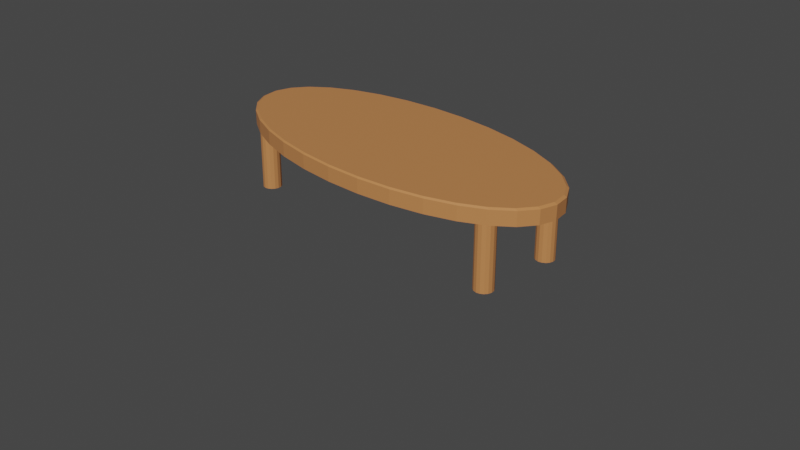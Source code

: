 # Source: Coffee_Table_oval_UV.blend  (saved by Blender 2.80.75; exported with 4.5.12 LTS)
import bpy
from mathutils import Matrix  # noqa: F401  (used for matrix-valued properties, if any)

bpy.ops.wm.read_factory_settings(use_empty=True)
scene = bpy.context.scene
scene.name = 'Scene'

# ---- collections
col_collection = bpy.data.collections.new('Collection'); scene.collection.children.link(col_collection)

# ---- materials (node trees are filled in below, after node groups)
mat_medium_wood = bpy.data.materials.new('Medium Wood')
mat_medium_wood.preview_render_type = 'CUBE'
mat_outline = bpy.data.materials.new('Outline')
mat_outline.use_backface_culling = True

# ---- material node trees
mat_medium_wood.use_nodes = True; mat_medium_wood.node_tree.nodes.clear()
_N = mat_medium_wood.node_tree.nodes; _L = mat_medium_wood.node_tree.links
n0 = _N.new('ShaderNodeOutputMaterial'); n0.name = 'Material Output'; n0.location = (421, 343)
n0.target = 'CYCLES'
n1 = _N.new('ShaderNodeBsdfPrincipled'); n1.name = 'Principled BSDF'; n1.location = (104, 337)
n1.distribution = 'GGX'
n1.subsurface_method = 'RANDOM_WALK_SKIN'
n1.inputs[0].default_value = (0.552, 0.2232, 0.07619, 1.0)
n1.inputs[3].default_value = 1.45
n1.inputs[27].default_value = (0.0, 0.0, 0.0, 1.0)
n1.inputs[28].default_value = 1.0
n2 = _N.new('ShaderNodeOutputMaterial'); n2.name = 'Material Output.001'; n2.location = (0, 0)
n2.target = 'EEVEE'
n3 = _N.new('ShaderNodeMixShader'); n3.name = 'Mix Shader'; n3.location = (0, 0)
n3.label = 'Disable Shadow'
n3.hide = True
n4 = _N.new('ShaderNodeLightPath'); n4.name = 'Light Path'; n4.location = (0, 0)
n4.hide = True
n5 = _N.new('ShaderNodeBsdfTransparent'); n5.name = 'Transparent BSDF'; n5.location = (0, 0)
n5.hide = True
_L.new(n1.outputs[0], n0.inputs[0])
_L.new(n1.outputs[0], n3.inputs[1])
_L.new(n3.outputs[0], n2.inputs[0])
_L.new(n4.outputs[1], n3.inputs[0])
_L.new(n5.outputs[0], n3.inputs[2])
n0.is_active_output = True
mat_outline.use_nodes = True; mat_outline.node_tree.nodes.clear()
_N = mat_outline.node_tree.nodes; _L = mat_outline.node_tree.links
n0 = _N.new('ShaderNodeOutputMaterial'); n0.name = 'Material Output'; n0.location = (300, 300)
n0.target = 'CYCLES'
n1 = _N.new('ShaderNodeEmission'); n1.name = 'Emission'; n1.location = (10, 300)
n1.inputs[0].default_value = (0.016, 0.01444, 0.03434, 1.0)
n2 = _N.new('ShaderNodeOutputMaterial'); n2.name = 'Material Output.001'; n2.location = (0, 0)
n2.target = 'EEVEE'
n3 = _N.new('ShaderNodeMixShader'); n3.name = 'Mix Shader'; n3.location = (0, 0)
n3.label = 'Disable Shadow'
n3.hide = True
n4 = _N.new('ShaderNodeLightPath'); n4.name = 'Light Path'; n4.location = (0, 0)
n4.hide = True
n5 = _N.new('ShaderNodeBsdfTransparent'); n5.name = 'Transparent BSDF'; n5.location = (0, 0)
n5.hide = True
_L.new(n1.outputs[0], n0.inputs[0])
_L.new(n1.outputs[0], n3.inputs[1])
_L.new(n3.outputs[0], n2.inputs[0])
_L.new(n4.outputs[1], n3.inputs[0])
_L.new(n5.outputs[0], n3.inputs[2])
n0.is_active_output = True

# ---- world
world_world = bpy.data.worlds.new('World'); scene.world = world_world
world_world.use_nodes = True; world_world.node_tree.nodes.clear()
_N = world_world.node_tree.nodes; _L = world_world.node_tree.links
n0 = _N.new('ShaderNodeOutputWorld'); n0.name = 'World Output'; n0.location = (300, 300)
n1 = _N.new('ShaderNodeBackground'); n1.name = 'Background'; n1.location = (10, 300)
n1.inputs[0].default_value = (0.05088, 0.05088, 0.05088, 1.0)
_L.new(n1.outputs[0], n0.inputs[0])
n0.is_active_output = True
world_world.color = (0.05088, 0.05088, 0.05088)
world_world.use_sun_shadow = False
world_world.sun_shadow_jitter_overblur = 0.0

# ---- cameras
cam_camera = bpy.data.cameras.new('Camera')
cam_camera.clip_end = 100.0
cam_camera.ortho_scale = 7.314

# ---- meshes
me_plane_013 = bpy.data.meshes.new('Plane.013')
me_plane_013.from_pydata([(-1.434, 0.4471, 0.08197), (-1.434, 0.4471, 0.6867), (-1.442, 0.4084, 0.08197), (-1.442, 0.4084, 0.6867), (-1.464, 0.3756, 0.08197), (-1.464, 0.3756, 0.6867), (-1.496, 0.3537, 0.08197), (-1.496, 0.3537, 0.6867), (-1.535, 0.346, 0.08197), (-1.535, 0.346, 0.6867), (-1.574, 0.3537, 0.08197), (-1.574, 0.3537, 0.6867), (-1.607, 0.3756, 0.08197), (-1.607, 0.3756, 0.6867), (-1.628, 0.4084, 0.08197), (-1.628, 0.4084, 0.6867), (-1.636, 0.4471, 0.08197), (-1.636, 0.4471, 0.6867), (-1.628, 0.4858, 0.08197), (-1.628, 0.4858, 0.6867), (-1.607, 0.5186, 0.08197), (-1.607, 0.5186, 0.6867), (-1.574, 0.5405, 0.08197), (-1.574, 0.5405, 0.6867), (-1.535, 0.5482, 0.08197), (-1.535, 0.5482, 0.6867), (-1.496, 0.5405, 0.08197), (-1.496, 0.5405, 0.6867), (-1.464, 0.5186, 0.08197), (-1.464, 0.5186, 0.6867), (-1.442, 0.4858, 0.08197), (-1.442, 0.4858, 0.6867), (-1.434, -0.4265, 0.08197), (-1.434, -0.4265, 0.6867), (-1.442, -0.4652, 0.08197), (-1.442, -0.4652, 0.6867), (-1.464, -0.498, 0.08197), (-1.464, -0.498, 0.6867), (-1.496, -0.5199, 0.08197), (-1.496, -0.5199, 0.6867), (-1.535, -0.5276, 0.08197), (-1.535, -0.5276, 0.6867), (-1.574, -0.5199, 0.08197), (-1.574, -0.5199, 0.6867), (-1.607, -0.498, 0.08197), (-1.607, -0.498, 0.6867), (-1.628, -0.4652, 0.08197), (-1.628, -0.4652, 0.6867), (-1.636, -0.4265, 0.08197), (-1.636, -0.4265, 0.6867), (-1.628, -0.3878, 0.08197), (-1.628, -0.3878, 0.6867), (-1.607, -0.355, 0.08197), (-1.607, -0.355, 0.6867), (-1.574, -0.3331, 0.08197), (-1.574, -0.3331, 0.6867), (-1.535, -0.3254, 0.08197), (-1.535, -0.3254, 0.6867), (-1.496, -0.3331, 0.08197), (-1.496, -0.3331, 0.6867), (-1.464, -0.355, 0.08197), (-1.464, -0.355, 0.6867), (-1.442, -0.3878, 0.08197), (-1.442, -0.3878, 0.6867), (1.651, -0.3878, 3.546e-06), (1.629, -0.355, 3.546e-06), (1.596, -0.3331, 3.546e-06), (1.558, -0.3254, 3.546e-06), (1.519, -0.3331, 3.546e-06), (1.486, -0.355, 3.546e-06), (1.464, -0.3878, 3.546e-06), (1.457, -0.4265, 3.546e-06), (1.464, -0.4652, 3.546e-06), (1.486, -0.498, 3.546e-06), (1.519, -0.5199, 3.546e-06), (1.558, -0.5276, 3.546e-06), (1.596, -0.5199, 3.546e-06), (1.629, -0.498, 3.546e-06), (1.651, -0.4652, 3.546e-06), (1.659, -0.4265, 3.546e-06), (1.651, 0.4621, 3.546e-06), (1.629, 0.4949, 3.546e-06), (1.596, 0.5168, 3.546e-06), (1.558, 0.5245, 3.546e-06), (1.519, 0.5168, 3.546e-06), (1.486, 0.4949, 3.546e-06), (1.464, 0.4621, 3.546e-06), (1.457, 0.4234, 3.546e-06), (1.464, 0.3847, 3.546e-06), (1.486, 0.3519, 3.546e-06), (1.519, 0.33, 3.546e-06), (1.558, 0.3223, 3.546e-06), (1.596, 0.33, 3.546e-06), (1.629, 0.3519, 3.546e-06), (1.651, 0.3847, 3.546e-06), (1.659, 0.4234, 3.546e-06), (1.651, -0.3878, 0.6867), (1.651, -0.3878, 0.08197), (1.629, -0.355, 0.6867), (1.629, -0.355, 0.08197), (1.596, -0.3331, 0.6867), (1.596, -0.3331, 0.08197), (1.558, -0.3254, 0.6867), (1.558, -0.3254, 0.08197), (1.519, -0.3331, 0.6867), (1.519, -0.3331, 0.08197), (1.486, -0.355, 0.6867), (1.486, -0.355, 0.08197), (1.464, -0.3878, 0.6867), (1.464, -0.3878, 0.08197), (1.457, -0.4265, 0.6867), (1.457, -0.4265, 0.08197), (1.464, -0.4652, 0.6867), (1.464, -0.4652, 0.08197), (1.486, -0.498, 0.6867), (1.486, -0.498, 0.08197), (1.519, -0.5199, 0.6867), (1.519, -0.5199, 0.08197), (1.558, -0.5276, 0.6867), (1.558, -0.5276, 0.08197), (1.596, -0.5199, 0.6867), (1.596, -0.5199, 0.08197), (1.629, -0.498, 0.6867), (1.629, -0.498, 0.08197), (-1.434, 0.4471, 3.546e-06), (-1.442, 0.4084, 3.546e-06), (-1.464, 0.3756, 3.546e-06), (-1.496, 0.3537, 3.546e-06), (-1.535, 0.346, 3.546e-06), (-1.574, 0.3537, 3.546e-06), (-1.607, 0.3756, 3.546e-06), (-1.628, 0.4084, 3.546e-06), (-1.636, 0.4471, 3.546e-06), (-1.628, 0.4858, 3.546e-06), (-1.607, 0.5186, 3.546e-06), (-1.574, 0.5405, 3.546e-06), (-1.535, 0.5482, 3.546e-06), (-1.496, 0.5405, 3.546e-06), (-1.464, 0.5186, 3.546e-06), (-1.442, 0.4858, 3.546e-06), (-1.434, -0.4265, 3.546e-06), (-1.442, -0.4652, 3.546e-06), (-1.464, -0.498, 3.546e-06), (-1.496, -0.5199, 3.546e-06), (-1.535, -0.5276, 3.546e-06), (-1.574, -0.5199, 3.546e-06), (-1.607, -0.498, 3.546e-06), (-1.628, -0.4652, 3.546e-06), (-1.636, -0.4265, 3.546e-06), (-1.628, -0.3878, 3.546e-06), (-1.607, -0.355, 3.546e-06), (-1.574, -0.3331, 3.546e-06), (-1.535, -0.3254, 3.546e-06), (-1.496, -0.3331, 3.546e-06), (-1.464, -0.355, 3.546e-06), (-1.442, -0.3878, 3.546e-06), (1.651, -0.4652, 0.6867), (1.651, -0.4652, 0.08197), (1.659, -0.4265, 0.6867), (1.659, -0.4265, 0.08197), (1.651, 0.4621, 0.6867), (1.651, 0.4621, 0.08197), (1.629, 0.4949, 0.6867), (1.629, 0.4949, 0.08197), (1.596, 0.5168, 0.6867), (1.596, 0.5168, 0.08197), (1.558, 0.5245, 0.6867), (1.558, 0.5245, 0.08197), (1.519, 0.5168, 0.6867), (1.519, 0.5168, 0.08197), (1.486, 0.4949, 0.6867), (1.486, 0.4949, 0.08197), (1.464, 0.4621, 0.6867), (1.464, 0.4621, 0.08197), (1.457, 0.4234, 0.6867), (1.457, 0.4234, 0.08197), (1.464, 0.3847, 0.6867), (1.464, 0.3847, 0.08197), (1.486, 0.3519, 0.6867), (1.486, 0.3519, 0.08197), (1.519, 0.33, 0.6867), (1.519, 0.33, 0.08197), (1.558, 0.3223, 0.6867), (1.558, 0.3223, 0.08197), (1.596, 0.33, 0.6867), (1.596, 0.33, 0.08197), (1.629, 0.3519, 0.6867), (1.629, 0.3519, 0.08197), (1.651, 0.3847, 0.6867), (1.651, 0.3847, 0.08197), (1.659, 0.4234, 0.6867), (1.659, 0.4234, 0.08197), (-0.3821, 0.8763, 0.8609), (-0.388, 0.8897, 0.6924), (-0.7496, 0.8255, 0.8609), (-0.761, 0.8381, 0.6924), (-1.088, 0.7429, 0.8609), (-1.105, 0.7542, 0.6924), (-1.385, 0.6318, 0.8609), (-1.406, 0.6414, 0.6924), (-1.629, 0.4964, 0.8609), (-1.653, 0.504, 0.6924), (-1.81, 0.3419, 0.8609), (-1.837, 0.3471, 0.6924), (-1.921, 0.1743, 0.8609), (-1.95, 0.177, 0.6924), (-1.959, 1.233e-08, 0.8609), (-1.989, 1.252e-08, 0.6924), (-1.921, -0.1743, 0.8609), (-1.95, -0.177, 0.6924), (-1.81, -0.3419, 0.8609), (-1.837, -0.3471, 0.6924), (-1.629, -0.4964, 0.8609), (-1.653, -0.504, 0.6924), (-1.385, -0.6318, 0.8609), (-1.406, -0.6414, 0.6924), (-1.088, -0.7429, 0.8609), (-1.105, -0.7542, 0.6924), (-0.7496, -0.8255, 0.8609), (-0.761, -0.8381, 0.6924), (-0.3821, -0.8763, 0.8609), (-0.388, -0.8897, 0.6924), (-1.067e-07, -0.8935, 0.8609), (-1.083e-07, -0.9071, 0.6924), (0.3821, -0.8763, 0.8609), (0.388, -0.8897, 0.6924), (0.7496, -0.8255, 0.8609), (0.761, -0.8381, 0.6924), (1.088, -0.7429, 0.8609), (1.105, -0.7542, 0.6924), (1.385, -0.6318, 0.8609), (1.406, -0.6414, 0.6924), (1.629, -0.4964, 0.8609), (1.653, -0.504, 0.6924), (1.81, -0.3419, 0.8609), (1.837, -0.3471, 0.6924), (1.921, -0.1743, 0.8609), (1.95, -0.177, 0.6924), (1.959, -2.25e-08, 0.8609), (1.989, -2.285e-08, 0.6924), (1.921, 0.1743, 0.8609), (1.95, 0.177, 0.6924), (1.81, 0.3419, 0.8609), (1.837, 0.3471, 0.6924), (1.629, 0.4964, 0.8609), (1.653, 0.504, 0.6924), (1.385, 0.6318, 0.8609), (1.406, 0.6414, 0.6924), (1.088, 0.7429, 0.8609), (1.105, 0.7542, 0.6924), (0.7496, 0.8255, 0.8609), (0.761, 0.8381, 0.6924), (0.3821, 0.8763, 0.8609), (0.388, 0.8897, 0.6924), (3.161e-08, 0.8935, 0.8609), (3.209e-08, 0.9071, 0.6924), (-1.106, -0.7554, 0.8455), (-1.992, 1.231e-08, 0.8455), (-1.953, -0.1772, 0.8455), (-1.408, -0.6424, 0.8455), (-1.84, -0.3477, 0.8455), (-1.953, 0.1772, 0.8455), (1.408, -0.6424, 0.8455), (1.656, -0.5047, 0.8455), (1.84, 0.3477, 0.8455), (1.84, -0.3477, 0.8455), (1.953, -0.1772, 0.8455), (1.953, 0.1772, 0.8455), (1.992, -2.689e-08, 0.8455), (1.656, 0.5047, 0.8455), (0.3885, 0.891, 0.8455), (0.7622, 0.8393, 0.8455), (2.383e-08, 0.9085, 0.8455), (1.106, 0.7554, 0.8455), (1.408, 0.6424, 0.8455), (-0.3885, -0.891, 0.8455), (1.106, -0.7554, 0.8455), (-1.256e-07, -0.9085, 0.8455), (0.3885, -0.891, 0.8455), (-0.7622, -0.8393, 0.8455), (-1.656, -0.5047, 0.8455), (0.7622, -0.8393, 0.8455), (-1.84, 0.3477, 0.8455), (-1.656, 0.5047, 0.8455), (-1.408, 0.6424, 0.8455), (-1.106, 0.7554, 0.8455), (-0.7622, 0.8393, 0.8455), (-0.3885, 0.891, 0.8455)], [], [(101, 99, 65, 66), (3, 5, 4, 2), (5, 7, 6, 4), (7, 9, 8, 6), (9, 11, 10, 8), (11, 13, 12, 10), (13, 15, 14, 12), (15, 17, 16, 14), (17, 19, 18, 16), (19, 21, 20, 18), (21, 23, 22, 20), (23, 25, 24, 22), (25, 27, 26, 24), (27, 29, 28, 26), (29, 31, 30, 28), (31, 1, 0, 30), (1, 31, 29, 27, 25, 23, 21, 19, 17, 15, 13, 11, 9, 7, 5, 3), (33, 35, 34, 32), (35, 37, 36, 34), (37, 39, 38, 36), (39, 41, 40, 38), (41, 43, 42, 40), (43, 45, 44, 42), (45, 47, 46, 44), (47, 49, 48, 46), (49, 51, 50, 48), (51, 53, 52, 50), (53, 55, 54, 52), (55, 57, 56, 54), (57, 59, 58, 56), (59, 61, 60, 58), (61, 63, 62, 60), (63, 33, 32, 62), (33, 63, 61, 59, 57, 55, 53, 51, 49, 47, 45, 43, 41, 39, 37, 35), (34, 36, 142, 141), (175, 174, 172, 173), (159, 157, 78, 79), (109, 70, 71, 111), (161, 191, 95, 80), (179, 177, 88, 89), (163, 161, 80, 81), (115, 113, 72, 73), (165, 163, 81, 82), (117, 115, 73, 74), (167, 165, 82, 83), (119, 117, 74, 75), (169, 167, 83, 84), (121, 119, 75, 76), (171, 169, 84, 85), (123, 121, 76, 77), (191, 189, 94, 95), (123, 77, 78, 157), (175, 173, 86, 87), (52, 54, 151, 150), (79, 78, 77, 76, 75, 74, 73, 72, 71, 70, 69, 68, 67, 66, 65, 64), (98, 99, 101, 100), (156, 158, 96, 98, 100, 102, 104, 106, 108, 110, 112, 114, 116, 118, 120, 122), (102, 100, 101, 103), (106, 104, 105, 107), (97, 159, 79, 64), (110, 108, 109, 111), (107, 105, 68, 69), (101, 66, 67, 103), (114, 115, 117, 116), (116, 117, 119, 118), (120, 118, 119, 121), (120, 121, 123, 122), (122, 123, 157, 156), (156, 157, 159, 158), (102, 103, 105, 104), (163, 162, 160, 161), (165, 164, 162, 163), (167, 166, 164, 165), (169, 168, 166, 167), (171, 170, 168, 169), (170, 171, 173, 172), (177, 176, 174, 175), (179, 178, 176, 177), (181, 180, 178, 179), (183, 182, 180, 181), (185, 184, 182, 183), (173, 171, 85, 86), (187, 186, 184, 185), (95, 94, 93, 92, 91, 90, 89, 88, 87, 86, 85, 84, 83, 82, 81, 80), (16, 18, 133, 132), (189, 188, 186, 187), (124, 125, 126, 127, 128, 129, 130, 131, 132, 133, 134, 135, 136, 137, 138, 139), (140, 141, 142, 143, 144, 145, 146, 147, 148, 149, 150, 151, 152, 153, 154, 155), (190, 188, 189, 191), (187, 185, 92, 93), (18, 20, 134, 133), (0, 2, 125, 124), (36, 38, 143, 142), (105, 103, 67, 68), (111, 71, 72, 113), (2, 4, 126, 125), (54, 56, 152, 151), (189, 187, 93, 94), (20, 22, 135, 134), (38, 40, 144, 143), (97, 96, 158, 159), (181, 179, 89, 90), (4, 6, 127, 126), (56, 58, 153, 152), (99, 97, 64, 65), (22, 24, 136, 135), (40, 42, 145, 144), (6, 8, 128, 127), (58, 60, 154, 153), (190, 191, 161, 160), (24, 26, 137, 136), (42, 44, 146, 145), (98, 96, 97, 99), (112, 113, 115, 114), (183, 181, 90, 91), (8, 10, 129, 128), (60, 62, 155, 154), (109, 108, 106, 107), (26, 28, 138, 137), (44, 46, 147, 146), (10, 12, 130, 129), (62, 32, 140, 155), (28, 30, 139, 138), (46, 48, 148, 147), (190, 160, 162, 164, 166, 168, 170, 172, 174, 176, 178, 180, 182, 184, 186, 188), (185, 183, 91, 92), (12, 14, 131, 130), (30, 0, 124, 139), (110, 111, 113, 112), (48, 50, 149, 148), (14, 16, 132, 131), (32, 34, 141, 140), (50, 52, 150, 149), (235, 265, 263, 233), (227, 281, 278, 225), (229, 276, 281, 227), (231, 262, 276, 229), (233, 263, 262, 231), (243, 264, 267, 241), (245, 269, 264, 243), (247, 274, 269, 245), (249, 273, 274, 247), (251, 271, 273, 249), (255, 272, 270, 253), (253, 270, 271, 251), (239, 268, 266, 237), (241, 267, 268, 239), (237, 266, 265, 235), (225, 278, 277, 223), (223, 277, 275, 221), (221, 275, 279, 219), (219, 279, 256, 217), (217, 256, 259, 215), (215, 259, 280, 213), (213, 280, 260, 211), (211, 260, 258, 209), (209, 258, 257, 207), (207, 257, 261, 205), (205, 261, 282, 203), (203, 282, 283, 201), (201, 283, 284, 199), (199, 284, 285, 197), (226, 228, 230, 232, 234, 236, 238, 240, 242, 244, 246, 248, 250, 252, 254, 192, 194, 196, 198, 200, 202, 204, 206, 208, 210, 212, 214, 216, 218, 220, 222, 224), (197, 285, 286, 195), (195, 286, 287, 193), (235, 233, 231, 229, 227, 225, 223, 221, 219, 217, 215, 213, 211, 209, 207, 205, 203, 201, 199, 197, 195, 193, 255, 253, 251, 249, 247, 245, 243, 241, 239, 237), (287, 192, 254, 272), (286, 194, 192, 287), (285, 196, 194, 286), (284, 198, 196, 285), (283, 200, 198, 284), (282, 202, 200, 283), (261, 204, 202, 282), (257, 206, 204, 261), (258, 208, 206, 257), (260, 210, 208, 258), (280, 212, 210, 260), (259, 214, 212, 280), (256, 216, 214, 259), (279, 218, 216, 256), (275, 220, 218, 279), (277, 222, 220, 275), (278, 224, 222, 277), (266, 236, 234, 265), (267, 240, 238, 268), (268, 238, 236, 266), (270, 252, 250, 271), (272, 254, 252, 270), (271, 250, 248, 273), (273, 248, 246, 274), (274, 246, 244, 269), (269, 244, 242, 264), (264, 242, 240, 267), (263, 232, 230, 262), (262, 230, 228, 276), (276, 228, 226, 281), (281, 226, 224, 278), (265, 234, 232, 263), (193, 287, 272, 255), (109, 107, 69, 70), (177, 175, 87, 88), (1, 3, 2, 0)])
_uv = me_plane_013.uv_layers.new(name='UVMap')
_uv.uv.foreach_set('vector', [0.8369, 0.8567, 0.8285, 0.8567, 0.8285, 0.8394, 0.8369, 0.8394, 0.7361, 0.985, 0.7277, 0.985, 0.7277, 0.8567, 0.7361, 0.8567, 0.7277, 0.985, 0.7192, 0.985, 0.7192, 0.8567, 0.7277, 0.8567, 0.7192, 0.985, 0.7108, 0.985, 0.7108, 0.8567, 0.7192, 0.8567, 0.8454, 0.985, 0.8369, 0.985, 0.8369, 0.8567, 0.8454, 0.8567, 0.8369, 0.985, 0.8285, 0.985, 0.8285, 0.8567, 0.8369, 0.8567, 0.8285, 0.985, 0.8201, 0.985, 0.8201, 0.8567, 0.8285, 0.8567, 0.8201, 0.985, 0.8117, 0.985, 0.8117, 0.8567, 0.8201, 0.8567, 0.8117, 0.985, 0.8033, 0.985, 0.8033, 0.8567, 0.8117, 0.8567, 0.8033, 0.985, 0.7949, 0.985, 0.7949, 0.8567, 0.8033, 0.8567, 0.7949, 0.985, 0.7865, 0.985, 0.7865, 0.8567, 0.7949, 0.8567, 0.7865, 0.985, 0.7781, 0.985, 0.7781, 0.8567, 0.7865, 0.8567, 0.7781, 0.985, 0.7697, 0.985, 0.7697, 0.8567, 0.7781, 0.8567, 0.7697, 0.985, 0.7613, 0.985, 0.7613, 0.8567, 0.7697, 0.8567, 0.7613, 0.985, 0.7529, 0.985, 0.7529, 0.8567, 0.7613, 0.8567, 0.7529, 0.985, 0.7445, 0.985, 0.7445, 0.8567, 0.7529, 0.8567, 0.3278, 0.7573, 0.3346, 0.7348, 0.3495, 0.7166, 0.3702, 0.7056, 0.3936, 0.7033, 0.4161, 0.7101, 0.4342, 0.725, 0.4453, 0.7457, 0.4476, 0.7691, 0.4408, 0.7916, 0.4259, 0.8097, 0.4052, 0.8208, 0.3818, 0.8231, 0.3593, 0.8163, 0.3412, 0.8014, 0.3301, 0.7807, 0.8117, 0.985, 0.8033, 0.985, 0.8033, 0.8567, 0.8117, 0.8567, 0.8033, 0.985, 0.7949, 0.985, 0.7949, 0.8567, 0.8033, 0.8567, 0.7949, 0.985, 0.7865, 0.985, 0.7865, 0.8567, 0.7949, 0.8567, 0.7865, 0.985, 0.7781, 0.985, 0.7781, 0.8567, 0.7865, 0.8567, 0.7781, 0.985, 0.7697, 0.985, 0.7697, 0.8567, 0.7781, 0.8567, 0.7697, 0.985, 0.7613, 0.985, 0.7613, 0.8567, 0.7697, 0.8567, 0.7613, 0.985, 0.7529, 0.985, 0.7529, 0.8567, 0.7613, 0.8567, 0.7529, 0.985, 0.7445, 0.985, 0.7445, 0.8567, 0.7529, 0.8567, 0.7445, 0.985, 0.7361, 0.985, 0.7361, 0.8567, 0.7445, 0.8567, 0.7361, 0.985, 0.7277, 0.985, 0.7277, 0.8567, 0.7361, 0.8567, 0.7277, 0.985, 0.7192, 0.985, 0.7192, 0.8567, 0.7277, 0.8567, 0.7192, 0.985, 0.7108, 0.985, 0.7108, 0.8567, 0.7192, 0.8567, 0.8454, 0.985, 0.8369, 0.985, 0.8369, 0.8567, 0.8454, 0.8567, 0.8369, 0.985, 0.8285, 0.985, 0.8285, 0.8567, 0.8369, 0.8567, 0.8285, 0.985, 0.8201, 0.985, 0.8201, 0.8567, 0.8285, 0.8567, 0.8201, 0.985, 0.8117, 0.985, 0.8117, 0.8567, 0.8201, 0.8567, 0.3936, 0.8231, 0.3702, 0.8208, 0.3495, 0.8097, 0.3346, 0.7916, 0.3278, 0.7691, 0.3301, 0.7457, 0.3412, 0.725, 0.3593, 0.7101, 0.3818, 0.7033, 0.4052, 0.7056, 0.4259, 0.7166, 0.4408, 0.7348, 0.4476, 0.7573, 0.4453, 0.7807, 0.4343, 0.8014, 0.4161, 0.8163, 0.8033, 0.8567, 0.7949, 0.8567, 0.7949, 0.8394, 0.8033, 0.8394, 0.8117, 0.8567, 0.8117, 0.985, 0.8033, 0.985, 0.8033, 0.8567, 0.8117, 0.8567, 0.8033, 0.8567, 0.8033, 0.8394, 0.8117, 0.8394, 0.7361, 0.8567, 0.7361, 0.8394, 0.7445, 0.8394, 0.7445, 0.8567, 0.7529, 0.8567, 0.7445, 0.8567, 0.7445, 0.8394, 0.7529, 0.8394, 0.8285, 0.8567, 0.8201, 0.8567, 0.8201, 0.8394, 0.8285, 0.8394, 0.7613, 0.8567, 0.7529, 0.8567, 0.7529, 0.8394, 0.7613, 0.8394, 0.7613, 0.8567, 0.7529, 0.8567, 0.7529, 0.8394, 0.7613, 0.8394, 0.7697, 0.8567, 0.7613, 0.8567, 0.7613, 0.8394, 0.7697, 0.8394, 0.7697, 0.8567, 0.7613, 0.8567, 0.7613, 0.8394, 0.7697, 0.8394, 0.7781, 0.8567, 0.7697, 0.8567, 0.7697, 0.8394, 0.7781, 0.8394, 0.7781, 0.8567, 0.7697, 0.8567, 0.7697, 0.8394, 0.7781, 0.8394, 0.7865, 0.8567, 0.7781, 0.8567, 0.7781, 0.8394, 0.7865, 0.8394, 0.7865, 0.8567, 0.7781, 0.8567, 0.7781, 0.8394, 0.7865, 0.8394, 0.7949, 0.8567, 0.7865, 0.8567, 0.7865, 0.8394, 0.7949, 0.8394, 0.7949, 0.8567, 0.7865, 0.8567, 0.7865, 0.8394, 0.7949, 0.8394, 0.7445, 0.8567, 0.7361, 0.8567, 0.7361, 0.8394, 0.7445, 0.8394, 0.7949, 0.8567, 0.7949, 0.8394, 0.8033, 0.8394, 0.8033, 0.8567, 0.8117, 0.8567, 0.8033, 0.8567, 0.8033, 0.8394, 0.8117, 0.8394, 0.7277, 0.8567, 0.7192, 0.8567, 0.7192, 0.8394, 0.7277, 0.8394, 0.7565, 0.04108, 0.7541, 0.04909, 0.7488, 0.05555, 0.7414, 0.0595, 0.7331, 0.06032, 0.7251, 0.05789, 0.7186, 0.05258, 0.7147, 0.0452, 0.7138, 0.03688, 0.7163, 0.02887, 0.7216, 0.0224, 0.7289, 0.01846, 0.7373, 0.01764, 0.7453, 0.02007, 0.7517, 0.02538, 0.7557, 0.03275, 0.8285, 0.985, 0.8285, 0.8567, 0.8369, 0.8567, 0.837, 0.985, 0.3346, 0.7916, 0.3278, 0.7691, 0.3301, 0.7457, 0.3412, 0.725, 0.3593, 0.7101, 0.3818, 0.7033, 0.4052, 0.7056, 0.4259, 0.7166, 0.4408, 0.7348, 0.4476, 0.7573, 0.4453, 0.7807, 0.4343, 0.8014, 0.4161, 0.8163, 0.3936, 0.8231, 0.3702, 0.8208, 0.3495, 0.8097, 0.8454, 0.985, 0.837, 0.985, 0.8369, 0.8567, 0.8454, 0.8567, 0.7277, 0.985, 0.7192, 0.985, 0.7193, 0.8567, 0.7277, 0.8567, 0.8201, 0.8567, 0.8117, 0.8567, 0.8117, 0.8394, 0.8201, 0.8394, 0.7445, 0.985, 0.7361, 0.985, 0.7361, 0.8567, 0.7445, 0.8567, 0.7277, 0.8567, 0.7193, 0.8567, 0.7193, 0.8394, 0.7277, 0.8394, 0.8369, 0.8567, 0.8369, 0.8394, 0.8454, 0.8394, 0.8454, 0.8567, 0.7613, 0.985, 0.7613, 0.8567, 0.7697, 0.8567, 0.7697, 0.985, 0.7697, 0.985, 0.7697, 0.8567, 0.7781, 0.8567, 0.7781, 0.985, 0.7865, 0.985, 0.7781, 0.985, 0.7781, 0.8567, 0.7865, 0.8567, 0.7865, 0.985, 0.7865, 0.8567, 0.7949, 0.8567, 0.7949, 0.985, 0.7949, 0.985, 0.7949, 0.8567, 0.8033, 0.8567, 0.8033, 0.985, 0.8033, 0.985, 0.8033, 0.8567, 0.8117, 0.8567, 0.8117, 0.985, 0.7108, 0.985, 0.7108, 0.8567, 0.7193, 0.8567, 0.7192, 0.985, 0.7613, 0.8567, 0.7613, 0.985, 0.7529, 0.985, 0.7529, 0.8567, 0.7697, 0.8567, 0.7697, 0.985, 0.7613, 0.985, 0.7613, 0.8567, 0.7781, 0.8567, 0.7781, 0.985, 0.7697, 0.985, 0.7697, 0.8567, 0.7865, 0.8567, 0.7865, 0.985, 0.7781, 0.985, 0.7781, 0.8567, 0.7949, 0.8567, 0.7949, 0.985, 0.7865, 0.985, 0.7865, 0.8567, 0.7949, 0.985, 0.7949, 0.8567, 0.8033, 0.8567, 0.8033, 0.985, 0.8201, 0.8567, 0.8201, 0.985, 0.8117, 0.985, 0.8117, 0.8567, 0.8285, 0.8567, 0.8285, 0.985, 0.8201, 0.985, 0.8201, 0.8567, 0.8369, 0.8567, 0.837, 0.985, 0.8285, 0.985, 0.8285, 0.8567, 0.8454, 0.8567, 0.8454, 0.985, 0.837, 0.985, 0.8369, 0.8567, 0.7192, 0.8567, 0.7192, 0.985, 0.7108, 0.985, 0.7108, 0.8567, 0.8033, 0.8567, 0.7949, 0.8567, 0.7949, 0.8394, 0.8033, 0.8394, 0.7277, 0.8567, 0.7277, 0.985, 0.7192, 0.985, 0.7192, 0.8567, 0.7565, 0.03684, 0.7557, 0.04517, 0.7518, 0.05254, 0.7453, 0.05785, 0.7373, 0.06028, 0.729, 0.05946, 0.7216, 0.05552, 0.7163, 0.04905, 0.7139, 0.04104, 0.7147, 0.03272, 0.7186, 0.02534, 0.7251, 0.02003, 0.7331, 0.0176, 0.7414, 0.01842, 0.7488, 0.02237, 0.7541, 0.02883, 0.8117, 0.8567, 0.8033, 0.8567, 0.8033, 0.8394, 0.8117, 0.8394, 0.7361, 0.8567, 0.7361, 0.985, 0.7277, 0.985, 0.7277, 0.8567, 0.7372, 0.0176, 0.7452, 0.02003, 0.7516, 0.02534, 0.7556, 0.03272, 0.7564, 0.04104, 0.754, 0.04905, 0.7487, 0.05552, 0.7413, 0.05946, 0.733, 0.06028, 0.7249, 0.05785, 0.7185, 0.05254, 0.7145, 0.04517, 0.7137, 0.03684, 0.7161, 0.02883, 0.7215, 0.02237, 0.7288, 0.01842, 0.7564, 0.04089, 0.754, 0.04889, 0.7487, 0.05536, 0.7413, 0.0593, 0.733, 0.06012, 0.7249, 0.0577, 0.7185, 0.05239, 0.7145, 0.04501, 0.7137, 0.03668, 0.7161, 0.02868, 0.7215, 0.02221, 0.7288, 0.01827, 0.7372, 0.01745, 0.7452, 0.01988, 0.7516, 0.02518, 0.7556, 0.03256, 0.7445, 0.985, 0.7361, 0.985, 0.7361, 0.8567, 0.7445, 0.8567, 0.7277, 0.8567, 0.7192, 0.8567, 0.7193, 0.8394, 0.7277, 0.8394, 0.8033, 0.8567, 0.7949, 0.8567, 0.7949, 0.8394, 0.8033, 0.8394, 0.7445, 0.8567, 0.7361, 0.8567, 0.7361, 0.8394, 0.7445, 0.8394, 0.7949, 0.8567, 0.7865, 0.8567, 0.7865, 0.8394, 0.7949, 0.8394, 0.7193, 0.8567, 0.7108, 0.8567, 0.7108, 0.8394, 0.7193, 0.8394, 0.7445, 0.8567, 0.7445, 0.8394, 0.7529, 0.8394, 0.7529, 0.8567, 0.7361, 0.8567, 0.7277, 0.8567, 0.7277, 0.8394, 0.7361, 0.8394, 0.7192, 0.8567, 0.7108, 0.8567, 0.7108, 0.8394, 0.7192, 0.8394, 0.7361, 0.8567, 0.7277, 0.8567, 0.7277, 0.8394, 0.7361, 0.8394, 0.7949, 0.8567, 0.7865, 0.8567, 0.7865, 0.8394, 0.7949, 0.8394, 0.7865, 0.8567, 0.7781, 0.8567, 0.7781, 0.8394, 0.7865, 0.8394, 0.8201, 0.8567, 0.8201, 0.985, 0.8117, 0.985, 0.8117, 0.8567, 0.8369, 0.8567, 0.8285, 0.8567, 0.8285, 0.8394, 0.8369, 0.8394, 0.7277, 0.8567, 0.7192, 0.8567, 0.7192, 0.8394, 0.7277, 0.8394, 0.8454, 0.8567, 0.8369, 0.8567, 0.8369, 0.8394, 0.8454, 0.8394, 0.8285, 0.8567, 0.8201, 0.8567, 0.8201, 0.8394, 0.8285, 0.8394, 0.7865, 0.8567, 0.7781, 0.8567, 0.7781, 0.8394, 0.7865, 0.8394, 0.7781, 0.8567, 0.7697, 0.8567, 0.7697, 0.8394, 0.7781, 0.8394, 0.7192, 0.8567, 0.7108, 0.8567, 0.7108, 0.8394, 0.7192, 0.8394, 0.8369, 0.8567, 0.8285, 0.8567, 0.8285, 0.8394, 0.8369, 0.8394, 0.7445, 0.985, 0.7445, 0.8567, 0.7529, 0.8567, 0.7529, 0.985, 0.7781, 0.8567, 0.7697, 0.8567, 0.7697, 0.8394, 0.7781, 0.8394, 0.7697, 0.8567, 0.7613, 0.8567, 0.7613, 0.8394, 0.7697, 0.8394, 0.8285, 0.985, 0.8201, 0.985, 0.8201, 0.8567, 0.8285, 0.8567, 0.7529, 0.985, 0.7529, 0.8567, 0.7613, 0.8567, 0.7613, 0.985, 0.8454, 0.8567, 0.8369, 0.8567, 0.8369, 0.8394, 0.8454, 0.8394, 0.8454, 0.8567, 0.8369, 0.8567, 0.8369, 0.8394, 0.8454, 0.8394, 0.8285, 0.8567, 0.8201, 0.8567, 0.8201, 0.8394, 0.8285, 0.8394, 0.7361, 0.8567, 0.7361, 0.985, 0.7277, 0.985, 0.7277, 0.8567, 0.7697, 0.8567, 0.7613, 0.8567, 0.7613, 0.8394, 0.7697, 0.8394, 0.7613, 0.8567, 0.7529, 0.8567, 0.7529, 0.8394, 0.7613, 0.8394, 0.8369, 0.8567, 0.8285, 0.8567, 0.8285, 0.8394, 0.8369, 0.8394, 0.8201, 0.8567, 0.8117, 0.8567, 0.8117, 0.8394, 0.8201, 0.8394, 0.7613, 0.8567, 0.7529, 0.8567, 0.7529, 0.8394, 0.7613, 0.8394, 0.7529, 0.8567, 0.7445, 0.8567, 0.7445, 0.8394, 0.7529, 0.8394, 0.3278, 0.7691, 0.3301, 0.7457, 0.3412, 0.725, 0.3593, 0.7101, 0.3818, 0.7033, 0.4052, 0.7056, 0.4259, 0.7166, 0.4408, 0.7348, 0.4476, 0.7573, 0.4453, 0.7807, 0.4343, 0.8014, 0.4161, 0.8163, 0.3936, 0.8231, 0.3702, 0.8208, 0.3495, 0.8097, 0.3346, 0.7916, 0.7192, 0.8567, 0.7108, 0.8567, 0.7108, 0.8394, 0.7193, 0.8394, 0.8285, 0.8567, 0.8201, 0.8567, 0.8201, 0.8394, 0.8285, 0.8394, 0.7529, 0.8567, 0.7445, 0.8567, 0.7445, 0.8394, 0.7529, 0.8394, 0.7445, 0.985, 0.7445, 0.8567, 0.7529, 0.8567, 0.7529, 0.985, 0.7445, 0.8567, 0.7361, 0.8567, 0.7361, 0.8394, 0.7445, 0.8394, 0.8201, 0.8567, 0.8117, 0.8567, 0.8117, 0.8394, 0.8201, 0.8394, 0.8117, 0.8567, 0.8033, 0.8567, 0.8033, 0.8394, 0.8117, 0.8394, 0.7361, 0.8567, 0.7277, 0.8567, 0.7277, 0.8394, 0.7361, 0.8394, 0.9, 0.08303, 0.9319, 0.09031, 0.9216, 0.1399, 0.8895, 0.1347, 0.869, 0.3388, 0.9013, 0.3402, 0.8984, 0.419, 0.8663, 0.4184, 0.8738, 0.2637, 0.9061, 0.266, 0.9013, 0.3402, 0.869, 0.3388, 0.8806, 0.1951, 0.9129, 0.1987, 0.9061, 0.266, 0.8738, 0.2637, 0.8895, 0.1347, 0.9216, 0.1399, 0.9129, 0.1987, 0.8806, 0.1951, 0.9, 0.08303, 0.9319, 0.09032, 0.9437, 0.04908, 0.9121, 0.03923, 0.8895, 0.1347, 0.9216, 0.1399, 0.9319, 0.09032, 0.9, 0.08303, 0.8806, 0.1951, 0.9129, 0.1987, 0.9216, 0.1399, 0.8895, 0.1347, 0.8738, 0.2637, 0.9061, 0.266, 0.9129, 0.1987, 0.8806, 0.1951, 0.869, 0.3388, 0.9013, 0.3402, 0.9061, 0.266, 0.8738, 0.2637, 0.8654, 0.5, 0.8974, 0.5, 0.8984, 0.419, 0.8663, 0.4184, 0.8663, 0.4184, 0.8984, 0.419, 0.9013, 0.3402, 0.869, 0.3388, 0.9261, 0.0002323, 0.9583, 0.01281, 0.9436, 0.04908, 0.9121, 0.03923, 0.9121, 0.03923, 0.9437, 0.04908, 0.9583, 0.01281, 0.9261, 0.0002323, 0.9121, 0.03923, 0.9436, 0.04908, 0.9319, 0.09031, 0.9, 0.08303, 0.8663, 0.4184, 0.8984, 0.419, 0.8974, 0.5, 0.8654, 0.5, 0.8654, 0.5, 0.8974, 0.5, 0.8984, 0.581, 0.8663, 0.5816, 0.8663, 0.5816, 0.8984, 0.581, 0.9013, 0.6598, 0.869, 0.6612, 0.869, 0.6612, 0.9013, 0.6598, 0.9061, 0.734, 0.8738, 0.7363, 0.8738, 0.7363, 0.9061, 0.734, 0.9129, 0.8013, 0.8806, 0.8049, 0.8806, 0.8049, 0.9129, 0.8013, 0.9216, 0.8601, 0.8895, 0.8653, 0.8895, 0.8653, 0.9216, 0.8601, 0.9319, 0.9097, 0.9, 0.917, 0.9, 0.917, 0.9319, 0.9097, 0.9436, 0.9509, 0.9121, 0.9608, 0.9121, 0.9608, 0.9436, 0.9509, 0.9583, 0.9872, 0.9261, 0.9998, 0.9261, 0.9998, 0.9583, 0.9872, 0.9437, 0.9509, 0.9121, 0.9608, 0.9121, 0.9608, 0.9437, 0.9509, 0.9319, 0.9097, 0.9, 0.917, 0.9, 0.917, 0.9319, 0.9097, 0.9216, 0.8601, 0.8895, 0.8653, 0.8895, 0.8653, 0.9216, 0.8601, 0.9129, 0.8013, 0.8806, 0.8049, 0.8806, 0.8049, 0.9129, 0.8013, 0.9061, 0.734, 0.8738, 0.7363, 0.7473, 0.5776, 0.7286, 0.6491, 0.7039, 0.7116, 0.6744, 0.7628, 0.641, 0.8006, 0.605, 0.8237, 0.5679, 0.831, 0.5311, 0.8224, 0.4959, 0.7982, 0.4638, 0.7592, 0.436, 0.7071, 0.4135, 0.6438, 0.3972, 0.5716, 0.3877, 0.4935, 0.3854, 0.4124, 0.3904, 0.3315, 0.4025, 0.2537, 0.4213, 0.1822, 0.4459, 0.1196, 0.4755, 0.06846, 0.5089, 0.03063, 0.5448, 0.00759, 0.5819, 0.0002323, 0.6188, 0.008838, 0.6539, 0.03308, 0.686, 0.07202, 0.7139, 0.1242, 0.7364, 0.1875, 0.7527, 0.2596, 0.7621, 0.3377, 0.7644, 0.4188, 0.7594, 0.4998, 0.8738, 0.7363, 0.9061, 0.734, 0.9013, 0.6598, 0.869, 0.6612, 0.869, 0.6612, 0.9013, 0.6598, 0.8984, 0.581, 0.8663, 0.5816, 0.1124, 0.8103, 0.07981, 0.7708, 0.05154, 0.7179, 0.0287, 0.6536, 0.01215, 0.5803, 0.00254, 0.501, 0.0002323, 0.4187, 0.005317, 0.3365, 0.0176, 0.2576, 0.03661, 0.185, 0.06161, 0.1215, 0.09164, 0.0695, 0.1256, 0.03109, 0.1621, 0.007702, 0.1997, 0.0002323, 0.2371, 0.008969, 0.2728, 0.03358, 0.3054, 0.07311, 0.3337, 0.126, 0.3565, 0.1904, 0.3731, 0.2636, 0.3827, 0.3429, 0.385, 0.4252, 0.3799, 0.5074, 0.3676, 0.5863, 0.3486, 0.659, 0.3236, 0.7225, 0.2936, 0.7744, 0.2596, 0.8128, 0.2232, 0.8362, 0.1855, 0.8437, 0.1481, 0.8349, 0.8984, 0.581, 0.9029, 0.5798, 0.9019, 0.5, 0.8974, 0.5, 0.9013, 0.6598, 0.9058, 0.6576, 0.9029, 0.5798, 0.8984, 0.581, 0.9061, 0.734, 0.9107, 0.7307, 0.9058, 0.6576, 0.9013, 0.6598, 0.9129, 0.8013, 0.9176, 0.7972, 0.9107, 0.7307, 0.9061, 0.734, 0.9216, 0.8601, 0.9265, 0.8554, 0.9176, 0.7972, 0.9129, 0.8013, 0.9319, 0.9097, 0.9373, 0.9048, 0.9265, 0.8554, 0.9216, 0.8601, 0.9437, 0.9509, 0.9499, 0.9465, 0.9373, 0.9048, 0.9319, 0.9097, 0.9583, 0.9872, 0.9654, 0.983, 0.9499, 0.9465, 0.9437, 0.9509, 0.9436, 0.9509, 0.9499, 0.9465, 0.9654, 0.983, 0.9583, 0.9872, 0.9319, 0.9097, 0.9373, 0.9048, 0.9499, 0.9465, 0.9436, 0.9509, 0.9216, 0.8601, 0.9265, 0.8554, 0.9373, 0.9048, 0.9319, 0.9097, 0.9129, 0.8013, 0.9176, 0.7972, 0.9265, 0.8554, 0.9216, 0.8601, 0.9061, 0.734, 0.9107, 0.7307, 0.9176, 0.7972, 0.9129, 0.8013, 0.9013, 0.6598, 0.9058, 0.6575, 0.9107, 0.7307, 0.9061, 0.734, 0.8984, 0.581, 0.9029, 0.5798, 0.9058, 0.6575, 0.9013, 0.6598, 0.8974, 0.5, 0.9019, 0.5, 0.9029, 0.5798, 0.8984, 0.581, 0.8984, 0.419, 0.9029, 0.4202, 0.9019, 0.5, 0.8974, 0.5, 0.9436, 0.04908, 0.9499, 0.05354, 0.9373, 0.09518, 0.9319, 0.09031, 0.9437, 0.04908, 0.9499, 0.05354, 0.9654, 0.01696, 0.9583, 0.01281, 0.9583, 0.01281, 0.9654, 0.01696, 0.9499, 0.05354, 0.9436, 0.04908, 0.8984, 0.419, 0.9029, 0.4202, 0.9058, 0.3425, 0.9013, 0.3402, 0.8974, 0.5, 0.9019, 0.5, 0.9029, 0.4202, 0.8984, 0.419, 0.9013, 0.3402, 0.9058, 0.3425, 0.9107, 0.2693, 0.9061, 0.266, 0.9061, 0.266, 0.9107, 0.2693, 0.9176, 0.2028, 0.9129, 0.1987, 0.9129, 0.1987, 0.9176, 0.2028, 0.9265, 0.1446, 0.9216, 0.1399, 0.9216, 0.1399, 0.9265, 0.1446, 0.9373, 0.09519, 0.9319, 0.09032, 0.9319, 0.09032, 0.9373, 0.09519, 0.9499, 0.05354, 0.9437, 0.04908, 0.9216, 0.1399, 0.9265, 0.1446, 0.9176, 0.2028, 0.9129, 0.1987, 0.9129, 0.1987, 0.9176, 0.2028, 0.9107, 0.2693, 0.9061, 0.266, 0.9061, 0.266, 0.9107, 0.2693, 0.9058, 0.3424, 0.9013, 0.3402, 0.9013, 0.3402, 0.9058, 0.3424, 0.9029, 0.4202, 0.8984, 0.419, 0.9319, 0.09031, 0.9373, 0.09518, 0.9265, 0.1446, 0.9216, 0.1399, 0.8663, 0.5816, 0.8984, 0.581, 0.8974, 0.5, 0.8654, 0.5, 0.7361, 0.8567, 0.7277, 0.8567, 0.7277, 0.8394, 0.7361, 0.8394, 0.8201, 0.8567, 0.8117, 0.8567, 0.8117, 0.8394, 0.8201, 0.8394, 0.7445, 0.985, 0.7361, 0.985, 0.7361, 0.8567, 0.7445, 0.8567])
me_plane_013.materials.append(mat_medium_wood)
me_plane_013.materials.append(mat_outline)
me_plane_013.use_mirror_vertex_groups = False
me_plane_013.update()

# ---- objects
ob_camera = bpy.data.objects.new('Camera', cam_camera)
ob_coffee_table_002 = bpy.data.objects.new('Coffee Table.002', me_plane_013)

# ---- transforms, parenting, visibility, modifiers, constraints
ob_camera.location = (7.359, -6.926, 4.958)
ob_camera.rotation_euler = (1.109, 0.0, 0.8149)
ob_camera.lock_rotations_4d = False
ob_camera.empty_display_type = 'ARROWS'
ob_camera.color = (0.0, 0.0, 0.0, 0.0)
ob_camera.display_type = 'WIRE'
ob_camera.lineart.crease_threshold = 0.0
ob_coffee_table_002.location = (0.0, 0.0, 0.0)
ob_coffee_table_002.visible_shadow = False
ob_coffee_table_002.lineart.crease_threshold = 0.0

# ---- collection membership
col_collection.objects.link(ob_camera)
col_collection.objects.link(ob_coffee_table_002)

# ---- scene / render settings (as saved in the file)
scene.camera = ob_camera
scene.frame_start = 1; scene.frame_end = 250; scene.frame_set(3)
scene.render.engine = 'BLENDER_EEVEE_NEXT'
scene.cycles.use_denoising = False
scene.cycles.samples = 128
scene.cycles.sampling_pattern = 'TABULATED_SOBOL'
scene.cycles.use_adaptive_sampling = False
scene.cycles.use_light_tree = False
scene.view_settings.view_transform = 'Filmic'
bpy.context.view_layer.update()

# ---- added for rendering (the .blend has no usable light): sun
light_auto_sun = bpy.data.lights.new('AutoSun', 'SUN')
light_auto_sun.energy = 3.0
light_auto_sun.angle = 0.0523599
ob_auto_sun = bpy.data.objects.new('AutoSun', light_auto_sun)
scene.collection.objects.link(ob_auto_sun)
ob_auto_sun.rotation_euler = (0.872665, 0.174533, 0.523599)
bpy.context.view_layer.update()
